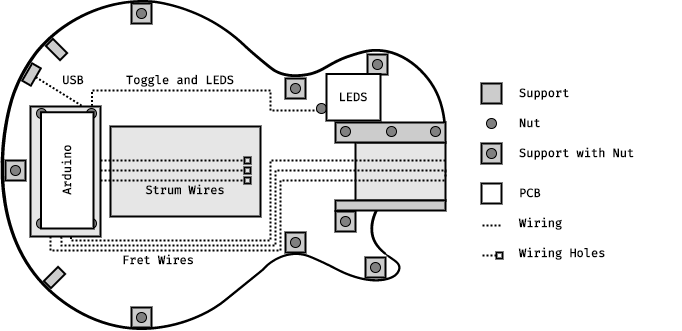

The diagram above was exported from draw.io. Its source (the exported page's mxGraphModel, read from the mxfile embedded in the PNG):
<mxGraphModel dx="802" dy="488" grid="1" gridSize="10" guides="1" tooltips="1" connect="1" arrows="1" fold="1" page="1" pageScale="1" pageWidth="827" pageHeight="1169" math="0" shadow="0">
  <root>
    <mxCell id="0" />
    <mxCell id="1" parent="0" />
    <mxCell id="EOl56cfTTbJiKJ_Qempr-1" value="" style="shape=image;aspect=fixed;image=data:image/svg+xml,(base64 omitted: 16260 chars);" parent="1" vertex="1">
      <mxGeometry x="30" y="70" width="446.6" height="330" as="geometry" />
    </mxCell>
    <mxCell id="Vkl-OYY8M24E1K6pJejW-6" style="edgeStyle=orthogonalEdgeStyle;rounded=0;orthogonalLoop=1;jettySize=auto;html=1;entryX=0.879;entryY=-0.006;entryDx=0;entryDy=0;entryPerimeter=0;strokeWidth=2;endArrow=none;endFill=0;dashed=1;dashPattern=1 1;" edge="1" parent="1" source="EOl56cfTTbJiKJ_Qempr-31" target="EOl56cfTTbJiKJ_Qempr-27">
      <mxGeometry relative="1" as="geometry">
        <Array as="points">
          <mxPoint x="300" y="180" />
          <mxPoint x="300" y="160" />
          <mxPoint x="121" y="160" />
        </Array>
      </mxGeometry>
    </mxCell>
    <mxCell id="EOl56cfTTbJiKJ_Qempr-3" value="" style="rounded=0;whiteSpace=wrap;html=1;strokeWidth=2;fillColor=#E6E6E6;fontStyle=1" parent="1" vertex="1">
      <mxGeometry x="385" y="212" width="90" height="58" as="geometry" />
    </mxCell>
    <mxCell id="Vkl-OYY8M24E1K6pJejW-3" style="edgeStyle=orthogonalEdgeStyle;rounded=0;orthogonalLoop=1;jettySize=auto;html=1;entryX=1.001;entryY=0.663;entryDx=0;entryDy=0;entryPerimeter=0;strokeWidth=2;endArrow=none;endFill=0;dashed=1;dashPattern=1 1;" edge="1" parent="1" source="EOl56cfTTbJiKJ_Qempr-27" target="EOl56cfTTbJiKJ_Qempr-3">
      <mxGeometry relative="1" as="geometry">
        <Array as="points">
          <mxPoint x="80" y="320" />
          <mxPoint x="310" y="320" />
          <mxPoint x="310" y="250" />
          <mxPoint x="475" y="250" />
        </Array>
      </mxGeometry>
    </mxCell>
    <mxCell id="EOl56cfTTbJiKJ_Qempr-27" value="" style="rounded=0;whiteSpace=wrap;html=1;strokeWidth=2;fillColor=#E6E6E6;" parent="1" vertex="1">
      <mxGeometry x="60" y="176" width="70" height="130" as="geometry" />
    </mxCell>
    <mxCell id="EOl56cfTTbJiKJ_Qempr-2" value="" style="rounded=0;whiteSpace=wrap;html=1;strokeWidth=2;fillColor=#E6E6E6;" parent="1" vertex="1">
      <mxGeometry x="140" y="196" width="150" height="90" as="geometry" />
    </mxCell>
    <mxCell id="EOl56cfTTbJiKJ_Qempr-4" value="" style="rounded=0;whiteSpace=wrap;html=1;strokeWidth=2;fillColor=#CCCCCC;" parent="1" vertex="1">
      <mxGeometry x="365" y="192" width="110" height="20" as="geometry" />
    </mxCell>
    <mxCell id="EOl56cfTTbJiKJ_Qempr-5" value="" style="rounded=0;whiteSpace=wrap;html=1;strokeWidth=2;fillColor=#CCCCCC;" parent="1" vertex="1">
      <mxGeometry x="365" y="270" width="110" height="10" as="geometry" />
    </mxCell>
    <mxCell id="EOl56cfTTbJiKJ_Qempr-6" value="" style="rounded=0;whiteSpace=wrap;html=1;strokeWidth=2;fillColor=#CCCCCC;" parent="1" vertex="1">
      <mxGeometry x="395" y="327" width="20" height="20" as="geometry" />
    </mxCell>
    <mxCell id="EOl56cfTTbJiKJ_Qempr-8" value="" style="ellipse;whiteSpace=wrap;html=1;aspect=fixed;strokeWidth=1;fillColor=#808080;" parent="1" vertex="1">
      <mxGeometry x="400" y="332" width="10" height="10" as="geometry" />
    </mxCell>
    <mxCell id="EOl56cfTTbJiKJ_Qempr-9" value="" style="rounded=0;whiteSpace=wrap;html=1;strokeWidth=2;fillColor=#CCCCCC;" parent="1" vertex="1">
      <mxGeometry x="315" y="302" width="20" height="20" as="geometry" />
    </mxCell>
    <mxCell id="EOl56cfTTbJiKJ_Qempr-10" value="" style="ellipse;whiteSpace=wrap;html=1;aspect=fixed;strokeWidth=1;fillColor=#808080;" parent="1" vertex="1">
      <mxGeometry x="320" y="307" width="10" height="10" as="geometry" />
    </mxCell>
    <mxCell id="EOl56cfTTbJiKJ_Qempr-11" value="" style="rounded=0;whiteSpace=wrap;html=1;strokeWidth=2;fillColor=#CCCCCC;" parent="1" vertex="1">
      <mxGeometry x="315" y="148" width="20" height="20" as="geometry" />
    </mxCell>
    <mxCell id="EOl56cfTTbJiKJ_Qempr-12" value="" style="ellipse;whiteSpace=wrap;html=1;aspect=fixed;strokeWidth=1;fillColor=#808080;" parent="1" vertex="1">
      <mxGeometry x="320" y="153" width="10" height="10" as="geometry" />
    </mxCell>
    <mxCell id="EOl56cfTTbJiKJ_Qempr-13" value="" style="rounded=0;whiteSpace=wrap;html=1;strokeWidth=2;fillColor=#CCCCCC;" parent="1" vertex="1">
      <mxGeometry x="397" y="124" width="20" height="20" as="geometry" />
    </mxCell>
    <mxCell id="EOl56cfTTbJiKJ_Qempr-14" value="" style="ellipse;whiteSpace=wrap;html=1;aspect=fixed;strokeWidth=1;fillColor=#808080;" parent="1" vertex="1">
      <mxGeometry x="402" y="129" width="10" height="10" as="geometry" />
    </mxCell>
    <mxCell id="EOl56cfTTbJiKJ_Qempr-15" value="" style="rounded=0;whiteSpace=wrap;html=1;strokeWidth=2;fillColor=#CCCCCC;" parent="1" vertex="1">
      <mxGeometry x="161" y="73" width="20" height="20" as="geometry" />
    </mxCell>
    <mxCell id="EOl56cfTTbJiKJ_Qempr-16" value="" style="ellipse;whiteSpace=wrap;html=1;aspect=fixed;strokeWidth=1;fillColor=#808080;" parent="1" vertex="1">
      <mxGeometry x="166" y="78" width="10" height="10" as="geometry" />
    </mxCell>
    <mxCell id="EOl56cfTTbJiKJ_Qempr-17" value="" style="rounded=0;whiteSpace=wrap;html=1;strokeWidth=2;fillColor=#CCCCCC;" parent="1" vertex="1">
      <mxGeometry x="161" y="377" width="20" height="20" as="geometry" />
    </mxCell>
    <mxCell id="EOl56cfTTbJiKJ_Qempr-18" value="" style="ellipse;whiteSpace=wrap;html=1;aspect=fixed;strokeWidth=1;fillColor=#808080;" parent="1" vertex="1">
      <mxGeometry x="166" y="382" width="10" height="10" as="geometry" />
    </mxCell>
    <mxCell id="EOl56cfTTbJiKJ_Qempr-19" value="" style="rounded=0;whiteSpace=wrap;html=1;strokeWidth=2;fillColor=#CCCCCC;" parent="1" vertex="1">
      <mxGeometry x="35" y="230" width="20" height="20" as="geometry" />
    </mxCell>
    <mxCell id="EOl56cfTTbJiKJ_Qempr-20" value="" style="ellipse;whiteSpace=wrap;html=1;aspect=fixed;strokeWidth=1;fillColor=#808080;" parent="1" vertex="1">
      <mxGeometry x="40" y="235" width="10" height="10" as="geometry" />
    </mxCell>
    <mxCell id="EOl56cfTTbJiKJ_Qempr-21" value="" style="ellipse;whiteSpace=wrap;html=1;aspect=fixed;strokeWidth=1;fillColor=#808080;" parent="1" vertex="1">
      <mxGeometry x="66" y="178" width="10" height="10" as="geometry" />
    </mxCell>
    <mxCell id="EOl56cfTTbJiKJ_Qempr-22" value="" style="ellipse;whiteSpace=wrap;html=1;aspect=fixed;strokeWidth=1;fillColor=#808080;" parent="1" vertex="1">
      <mxGeometry x="116" y="178" width="10" height="10" as="geometry" />
    </mxCell>
    <mxCell id="EOl56cfTTbJiKJ_Qempr-23" value="" style="ellipse;whiteSpace=wrap;html=1;aspect=fixed;strokeWidth=1;fillColor=#808080;" parent="1" vertex="1">
      <mxGeometry x="116" y="288" width="10" height="10" as="geometry" />
    </mxCell>
    <mxCell id="EOl56cfTTbJiKJ_Qempr-24" value="" style="ellipse;whiteSpace=wrap;html=1;aspect=fixed;strokeWidth=1;fillColor=#808080;" parent="1" vertex="1">
      <mxGeometry x="66" y="288" width="10" height="10" as="geometry" />
    </mxCell>
    <mxCell id="EOl56cfTTbJiKJ_Qempr-26" value="" style="ellipse;whiteSpace=wrap;html=1;aspect=fixed;strokeWidth=1;fillColor=#808080;" parent="1" vertex="1">
      <mxGeometry x="346" y="173" width="10" height="10" as="geometry" />
    </mxCell>
    <mxCell id="EOl56cfTTbJiKJ_Qempr-28" value="Arduino" style="rounded=0;whiteSpace=wrap;html=1;fillColor=default;fontSize=12;fontFamily=Fira Code;fontSource=https%3A%2F%2Ffonts.googleapis.com%2Fcss%3Ffamily%3DFira%2BCode;fontStyle=1;strokeWidth=2;rotation=-90;" parent="1" vertex="1">
      <mxGeometry x="38.629999999999995" y="213.63" width="116.25" height="52.5" as="geometry" />
    </mxCell>
    <mxCell id="EOl56cfTTbJiKJ_Qempr-29" value="" style="rounded=0;whiteSpace=wrap;html=1;strokeWidth=2;fillColor=#CCCCCC;" parent="1" vertex="1">
      <mxGeometry x="365" y="281" width="20" height="20" as="geometry" />
    </mxCell>
    <mxCell id="EOl56cfTTbJiKJ_Qempr-30" value="" style="ellipse;whiteSpace=wrap;html=1;aspect=fixed;strokeWidth=1;fillColor=#808080;" parent="1" vertex="1">
      <mxGeometry x="370" y="286" width="10" height="10" as="geometry" />
    </mxCell>
    <mxCell id="EOl56cfTTbJiKJ_Qempr-31" value="LEDS" style="rounded=0;whiteSpace=wrap;html=1;fillColor=default;fontSize=12;fontFamily=Fira Code;fontSource=https%3A%2F%2Ffonts.googleapis.com%2Fcss%3Ffamily%3DFira%2BCode;fontStyle=1;strokeWidth=2;rotation=0;" parent="1" vertex="1">
      <mxGeometry x="356" y="143.5" width="54" height="46.5" as="geometry" />
    </mxCell>
    <mxCell id="EOl56cfTTbJiKJ_Qempr-32" value="" style="ellipse;whiteSpace=wrap;html=1;aspect=fixed;strokeWidth=1;fillColor=#808080;" parent="1" vertex="1">
      <mxGeometry x="370" y="196" width="10" height="10" as="geometry" />
    </mxCell>
    <mxCell id="EOl56cfTTbJiKJ_Qempr-33" value="" style="ellipse;whiteSpace=wrap;html=1;aspect=fixed;strokeWidth=1;fillColor=#808080;" parent="1" vertex="1">
      <mxGeometry x="460" y="196" width="10" height="10" as="geometry" />
    </mxCell>
    <mxCell id="EOl56cfTTbJiKJ_Qempr-34" value="" style="ellipse;whiteSpace=wrap;html=1;aspect=fixed;strokeWidth=1;fillColor=#808080;" parent="1" vertex="1">
      <mxGeometry x="416" y="196" width="10" height="10" as="geometry" />
    </mxCell>
    <mxCell id="EOl56cfTTbJiKJ_Qempr-35" value="" style="rounded=0;whiteSpace=wrap;html=1;strokeWidth=2;fillColor=#CCCCCC;rotation=45;" parent="1" vertex="1">
      <mxGeometry x="79" y="337" width="10" height="20" as="geometry" />
    </mxCell>
    <mxCell id="EOl56cfTTbJiKJ_Qempr-36" value="" style="rounded=0;whiteSpace=wrap;html=1;strokeWidth=2;fillColor=#CCCCCC;rotation=-45;" parent="1" vertex="1">
      <mxGeometry x="81" y="109" width="10" height="20" as="geometry" />
    </mxCell>
    <mxCell id="EOl56cfTTbJiKJ_Qempr-37" value="" style="rounded=0;whiteSpace=wrap;html=1;strokeWidth=2;fillColor=#CCCCCC;" parent="1" vertex="1">
      <mxGeometry x="511" y="153" width="20" height="20" as="geometry" />
    </mxCell>
    <mxCell id="EOl56cfTTbJiKJ_Qempr-40" value="" style="ellipse;whiteSpace=wrap;html=1;aspect=fixed;strokeWidth=1;fillColor=#808080;" parent="1" vertex="1">
      <mxGeometry x="516" y="188" width="10" height="10" as="geometry" />
    </mxCell>
    <mxCell id="EOl56cfTTbJiKJ_Qempr-41" value="" style="rounded=0;whiteSpace=wrap;html=1;strokeWidth=2;fillColor=#CCCCCC;" parent="1" vertex="1">
      <mxGeometry x="511" y="213" width="20" height="20" as="geometry" />
    </mxCell>
    <mxCell id="EOl56cfTTbJiKJ_Qempr-42" value="" style="ellipse;whiteSpace=wrap;html=1;aspect=fixed;strokeWidth=1;fillColor=#808080;" parent="1" vertex="1">
      <mxGeometry x="516" y="218" width="10" height="10" as="geometry" />
    </mxCell>
    <mxCell id="EOl56cfTTbJiKJ_Qempr-43" value="Support" style="rounded=0;whiteSpace=wrap;html=1;fillColor=none;fontSize=12;fontFamily=Fira Code;fontSource=https%3A%2F%2Ffonts.googleapis.com%2Fcss%3Ffamily%3DFira%2BCode;fontStyle=1;strokeWidth=2;rotation=0;align=left;strokeColor=none;" parent="1" vertex="1">
      <mxGeometry x="547" y="153" width="133" height="20" as="geometry" />
    </mxCell>
    <mxCell id="EOl56cfTTbJiKJ_Qempr-44" value="Nut" style="rounded=0;whiteSpace=wrap;html=1;fillColor=none;fontSize=12;fontFamily=Fira Code;fontSource=https%3A%2F%2Ffonts.googleapis.com%2Fcss%3Ffamily%3DFira%2BCode;fontStyle=1;strokeWidth=2;rotation=0;align=left;strokeColor=none;" parent="1" vertex="1">
      <mxGeometry x="547" y="183" width="133" height="20" as="geometry" />
    </mxCell>
    <mxCell id="EOl56cfTTbJiKJ_Qempr-45" value="Support with Nut" style="rounded=0;whiteSpace=wrap;html=1;fillColor=none;fontSize=12;fontFamily=Fira Code;fontSource=https%3A%2F%2Ffonts.googleapis.com%2Fcss%3Ffamily%3DFira%2BCode;fontStyle=1;strokeWidth=2;rotation=0;align=left;strokeColor=none;" parent="1" vertex="1">
      <mxGeometry x="547" y="213" width="163" height="20" as="geometry" />
    </mxCell>
    <mxCell id="Vkl-OYY8M24E1K6pJejW-1" value="" style="endArrow=none;html=1;rounded=0;strokeWidth=2;endFill=0;dashed=1;dashPattern=1 1;" edge="1" parent="1">
      <mxGeometry width="50" height="50" relative="1" as="geometry">
        <mxPoint x="512" y="295" as="sourcePoint" />
        <mxPoint x="532" y="295" as="targetPoint" />
      </mxGeometry>
    </mxCell>
    <mxCell id="Vkl-OYY8M24E1K6pJejW-2" value="Wiring" style="rounded=0;whiteSpace=wrap;html=1;fillColor=none;fontSize=12;fontFamily=Fira Code;fontSource=https%3A%2F%2Ffonts.googleapis.com%2Fcss%3Ffamily%3DFira%2BCode;fontStyle=1;strokeWidth=2;rotation=0;align=left;strokeColor=none;" vertex="1" parent="1">
      <mxGeometry x="547" y="283" width="163" height="20" as="geometry" />
    </mxCell>
    <mxCell id="Vkl-OYY8M24E1K6pJejW-4" style="edgeStyle=orthogonalEdgeStyle;rounded=0;orthogonalLoop=1;jettySize=auto;html=1;strokeWidth=2;endArrow=none;endFill=0;entryX=1;entryY=0.5;entryDx=0;entryDy=0;exitX=0.441;exitY=1.001;exitDx=0;exitDy=0;exitPerimeter=0;dashed=1;dashPattern=1 1;" edge="1" parent="1" source="EOl56cfTTbJiKJ_Qempr-27">
      <mxGeometry relative="1" as="geometry">
        <mxPoint x="91" y="310" as="sourcePoint" />
        <mxPoint x="475" y="246" as="targetPoint" />
        <Array as="points">
          <mxPoint x="91" y="315" />
          <mxPoint x="305" y="315" />
          <mxPoint x="305" y="240" />
          <mxPoint x="475" y="240" />
        </Array>
      </mxGeometry>
    </mxCell>
    <mxCell id="Vkl-OYY8M24E1K6pJejW-5" style="edgeStyle=orthogonalEdgeStyle;rounded=0;orthogonalLoop=1;jettySize=auto;html=1;strokeWidth=2;endArrow=none;endFill=0;exitX=0.578;exitY=1.003;exitDx=0;exitDy=0;exitPerimeter=0;entryX=0.998;entryY=0.31;entryDx=0;entryDy=0;entryPerimeter=0;dashed=1;dashPattern=1 1;" edge="1" parent="1" source="EOl56cfTTbJiKJ_Qempr-27" target="EOl56cfTTbJiKJ_Qempr-3">
      <mxGeometry relative="1" as="geometry">
        <mxPoint x="100.80000000000001" y="307.56" as="sourcePoint" />
        <mxPoint x="480" y="230" as="targetPoint" />
        <Array as="points">
          <mxPoint x="100" y="310" />
          <mxPoint x="300" y="310" />
          <mxPoint x="300" y="230" />
        </Array>
      </mxGeometry>
    </mxCell>
    <mxCell id="Vkl-OYY8M24E1K6pJejW-9" style="rounded=0;orthogonalLoop=1;jettySize=auto;html=1;entryX=0.75;entryY=0;entryDx=0;entryDy=0;strokeWidth=2;endArrow=none;endFill=0;dashed=1;dashPattern=1 1;" edge="1" parent="1" source="Vkl-OYY8M24E1K6pJejW-8" target="EOl56cfTTbJiKJ_Qempr-27">
      <mxGeometry relative="1" as="geometry" />
    </mxCell>
    <mxCell id="Vkl-OYY8M24E1K6pJejW-8" value="" style="rounded=0;whiteSpace=wrap;html=1;strokeWidth=2;fillColor=#CCCCCC;rotation=30;" vertex="1" parent="1">
      <mxGeometry x="56" y="134" width="10" height="20" as="geometry" />
    </mxCell>
    <mxCell id="Vkl-OYY8M24E1K6pJejW-10" value="" style="endArrow=box;html=1;rounded=0;strokeWidth=2;endFill=0;endSize=3;dashed=1;dashPattern=1 1;" edge="1" parent="1">
      <mxGeometry width="50" height="50" relative="1" as="geometry">
        <mxPoint x="130" y="230" as="sourcePoint" />
        <mxPoint x="280" y="230" as="targetPoint" />
      </mxGeometry>
    </mxCell>
    <mxCell id="Vkl-OYY8M24E1K6pJejW-11" value="" style="endArrow=box;html=1;rounded=0;strokeWidth=2;endFill=0;endSize=3;dashed=1;dashPattern=1 1;" edge="1" parent="1">
      <mxGeometry width="50" height="50" relative="1" as="geometry">
        <mxPoint x="130" y="240" as="sourcePoint" />
        <mxPoint x="280" y="240" as="targetPoint" />
      </mxGeometry>
    </mxCell>
    <mxCell id="Vkl-OYY8M24E1K6pJejW-12" value="" style="endArrow=box;html=1;rounded=0;strokeWidth=2;endFill=0;endSize=3;dashed=1;dashPattern=1 1;" edge="1" parent="1">
      <mxGeometry width="50" height="50" relative="1" as="geometry">
        <mxPoint x="130" y="250" as="sourcePoint" />
        <mxPoint x="280" y="250" as="targetPoint" />
      </mxGeometry>
    </mxCell>
    <mxCell id="Vkl-OYY8M24E1K6pJejW-13" value="" style="endArrow=box;html=1;rounded=0;strokeWidth=2;endFill=0;endSize=3;dashed=1;dashPattern=1 1;" edge="1" parent="1">
      <mxGeometry width="50" height="50" relative="1" as="geometry">
        <mxPoint x="512" y="325" as="sourcePoint" />
        <mxPoint x="532" y="325" as="targetPoint" />
      </mxGeometry>
    </mxCell>
    <mxCell id="Vkl-OYY8M24E1K6pJejW-14" value="Wiring Holes" style="rounded=0;whiteSpace=wrap;html=1;fillColor=none;fontSize=12;fontFamily=Fira Code;fontSource=https%3A%2F%2Ffonts.googleapis.com%2Fcss%3Ffamily%3DFira%2BCode;fontStyle=1;strokeWidth=2;rotation=0;align=left;strokeColor=none;" vertex="1" parent="1">
      <mxGeometry x="547" y="313" width="163" height="20" as="geometry" />
    </mxCell>
    <mxCell id="Vkl-OYY8M24E1K6pJejW-15" value="USB" style="rounded=0;whiteSpace=wrap;html=1;fillColor=none;fontSize=12;fontFamily=Fira Code;fontSource=https%3A%2F%2Ffonts.googleapis.com%2Fcss%3Ffamily%3DFira%2BCode;fontStyle=1;strokeWidth=2;rotation=0;strokeColor=none;" vertex="1" parent="1">
      <mxGeometry x="76" y="140" width="54" height="20" as="geometry" />
    </mxCell>
    <mxCell id="Vkl-OYY8M24E1K6pJejW-16" value="Fret Wires" style="rounded=0;whiteSpace=wrap;html=1;fillColor=none;fontSize=12;fontFamily=Fira Code;fontSource=https%3A%2F%2Ffonts.googleapis.com%2Fcss%3Ffamily%3DFira%2BCode;fontStyle=1;strokeWidth=2;rotation=0;strokeColor=none;" vertex="1" parent="1">
      <mxGeometry x="136" y="320" width="104" height="20" as="geometry" />
    </mxCell>
    <mxCell id="Vkl-OYY8M24E1K6pJejW-17" value="Strum Wires" style="rounded=0;whiteSpace=wrap;html=1;fillColor=none;fontSize=12;fontFamily=Fira Code;fontSource=https%3A%2F%2Ffonts.googleapis.com%2Fcss%3Ffamily%3DFira%2BCode;fontStyle=1;strokeWidth=2;rotation=0;strokeColor=none;" vertex="1" parent="1">
      <mxGeometry x="160" y="250" width="110" height="20" as="geometry" />
    </mxCell>
    <mxCell id="Vkl-OYY8M24E1K6pJejW-18" value="Toggle and LEDS" style="rounded=0;whiteSpace=wrap;html=1;fillColor=none;fontSize=12;fontFamily=Fira Code;fontSource=https%3A%2F%2Ffonts.googleapis.com%2Fcss%3Ffamily%3DFira%2BCode;fontStyle=1;strokeWidth=2;rotation=0;strokeColor=none;" vertex="1" parent="1">
      <mxGeometry x="130" y="140" width="160" height="20" as="geometry" />
    </mxCell>
    <mxCell id="Vkl-OYY8M24E1K6pJejW-19" value="" style="rounded=0;whiteSpace=wrap;html=1;strokeWidth=2;fillColor=none;" vertex="1" parent="1">
      <mxGeometry x="511" y="253" width="20" height="20" as="geometry" />
    </mxCell>
    <mxCell id="Vkl-OYY8M24E1K6pJejW-20" value="PCB" style="rounded=0;whiteSpace=wrap;html=1;fillColor=none;fontSize=12;fontFamily=Fira Code;fontSource=https%3A%2F%2Ffonts.googleapis.com%2Fcss%3Ffamily%3DFira%2BCode;fontStyle=1;strokeWidth=2;rotation=0;align=left;strokeColor=none;" vertex="1" parent="1">
      <mxGeometry x="547" y="253" width="163" height="20" as="geometry" />
    </mxCell>
  </root>
</mxGraphModel>